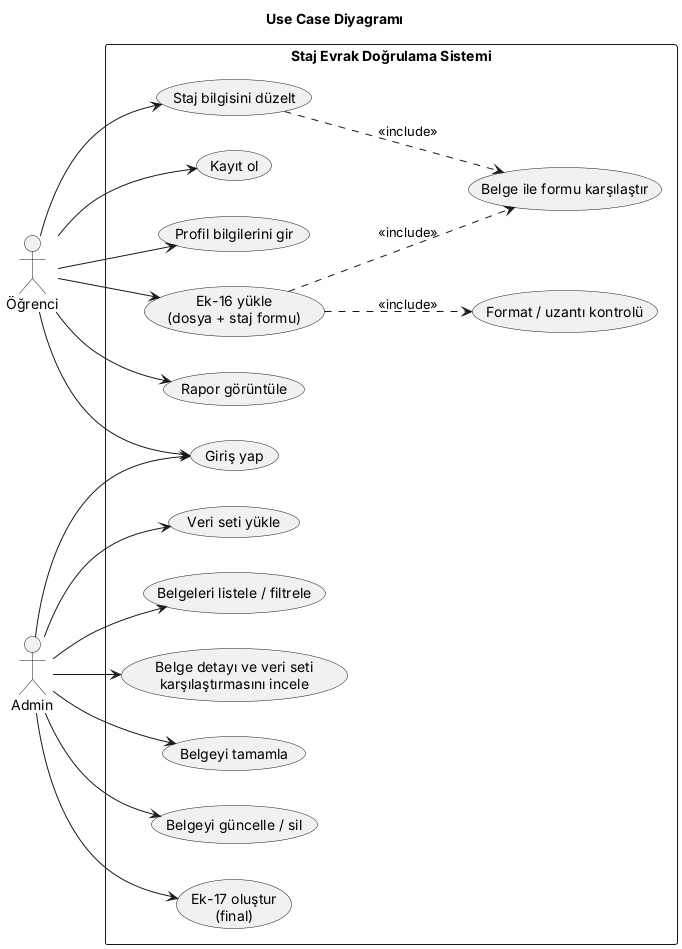

The diagram above was rendered by PlantUML. Its source (embedded in the PNG):
@startuml usecase-diyagrami
title Use Case Diyagramı
left to right direction
skinparam packageStyle rectangle

actor "Öğrenci" as S
actor "Admin" as A

rectangle "Staj Evrak Doğrulama Sistemi" {
  usecase "Kayıt ol" as UC0
  usecase "Giriş yap" as UC1
  usecase "Profil bilgilerini gir" as UC2
  usecase "Ek-16 yükle\n(dosya + staj formu)" as UC3
  usecase "Format / uzantı kontrolü" as UC4
  usecase "Belge ile formu karşılaştır" as UC5
  usecase "Rapor görüntüle" as UC6
  usecase "Staj bilgisini düzelt" as UC7
  usecase "Veri seti yükle" as UC8
  usecase "Belgeleri listele / filtrele" as UC9
  usecase "Belge detayı ve veri seti\nkarşılaştırmasını incele" as UC10
  usecase "Belgeyi tamamla" as UC11
  usecase "Belgeyi güncelle / sil" as UC12
  usecase "Ek-17 oluştur\n(final)" as UC13
}

S --> UC0
S --> UC1
S --> UC2
S --> UC3
S --> UC6
S --> UC7
A --> UC1
A --> UC8
A --> UC9
A --> UC10
A --> UC11
A --> UC12
A --> UC13

UC3 ..> UC4 : <<include>>
UC3 ..> UC5 : <<include>>
UC7 ..> UC5 : <<include>>
@enduml